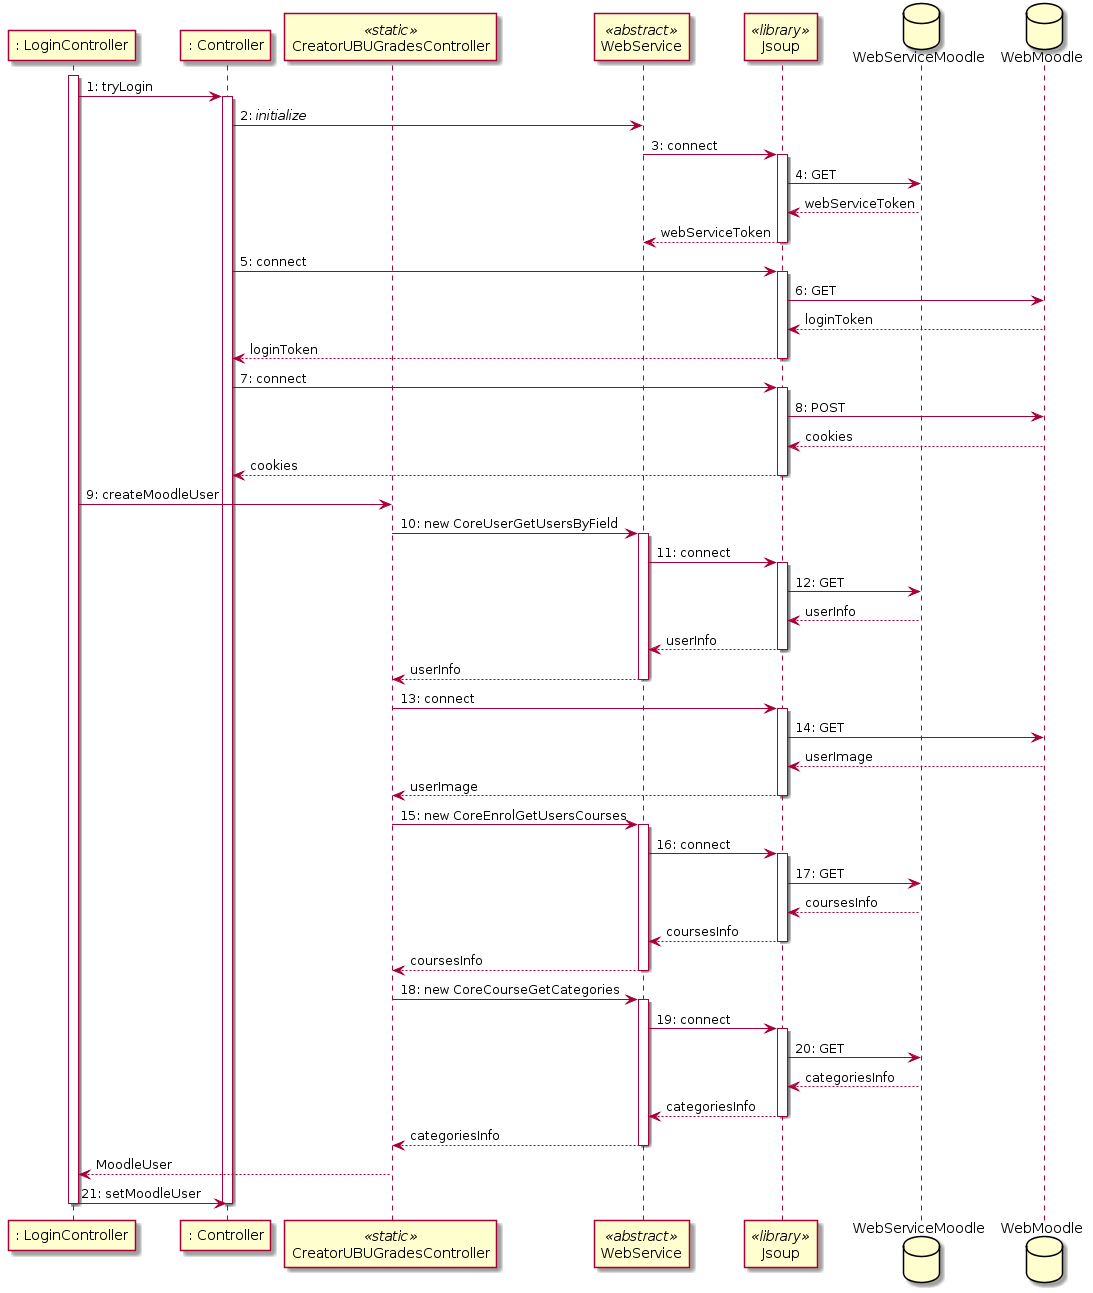

The diagram above was rendered by PlantUML. Its source (embedded in the PNG):
@startuml
participant ": LoginController" as LoginController
participant ": Controller" as Controller
participant CreatorUBUGradesController <<static>>
participant WebService <<abstract>>
participant Jsoup <<library>>
database WebServiceMoodle
database WebMoodle
activate LoginController 

LoginController -> Controller: 1: tryLogin
activate Controller
Controller -> WebService: 2: //initialize//
WebService -> Jsoup: 3: connect
activate Jsoup
Jsoup -> WebServiceMoodle: 4: GET

Jsoup <-- WebServiceMoodle: webServiceToken
WebService <-- Jsoup: webServiceToken
deactivate Jsoup
Controller -> Jsoup: 5: connect
activate Jsoup
Jsoup -> WebMoodle: 6: GET

Jsoup <-- WebMoodle: loginToken
Controller <-- Jsoup: loginToken
deactivate Jsoup
Controller -> Jsoup: 7: connect
activate Jsoup
Jsoup -> WebMoodle: 8: POST

Jsoup <-- WebMoodle: cookies
Controller <-- Jsoup: cookies
deactivate Jsoup
LoginController -> CreatorUBUGradesController: 9: createMoodleUser
CreatorUBUGradesController -> WebService: 10: new CoreUserGetUsersByField
activate WebService 
WebService -> Jsoup: 11: connect
activate Jsoup
Jsoup -> WebServiceMoodle: 12: GET

Jsoup <-- WebServiceMoodle: userInfo
WebService <-- Jsoup: userInfo
deactivate Jsoup
CreatorUBUGradesController <-- WebService: userInfo
deactivate WebService
CreatorUBUGradesController -> Jsoup: 13: connect
activate Jsoup
Jsoup -> WebMoodle: 14: GET

Jsoup <-- WebMoodle: userImage
CreatorUBUGradesController <-- Jsoup: userImage
deactivate Jsoup

CreatorUBUGradesController -> WebService: 15: new CoreEnrolGetUsersCourses
activate WebService
WebService -> Jsoup : 16: connect
activate Jsoup
Jsoup -> WebServiceMoodle: 17: GET
Jsoup <-- WebServiceMoodle: coursesInfo
WebService <-- Jsoup : coursesInfo
deactivate Jsoup
CreatorUBUGradesController <-- WebService :coursesInfo
deactivate WebService

CreatorUBUGradesController -> WebService: 18: new CoreCourseGetCategories
activate WebService
WebService -> Jsoup : 19: connect
activate Jsoup
Jsoup -> WebServiceMoodle: 20: GET
Jsoup <-- WebServiceMoodle: categoriesInfo
WebService <-- Jsoup : categoriesInfo
deactivate Jsoup
CreatorUBUGradesController <-- WebService :categoriesInfo
deactivate WebService 

LoginController <-- CreatorUBUGradesController: MoodleUser
LoginController -> Controller: 21: setMoodleUser
deactivate Controller
deactivate LoginController
@enduml